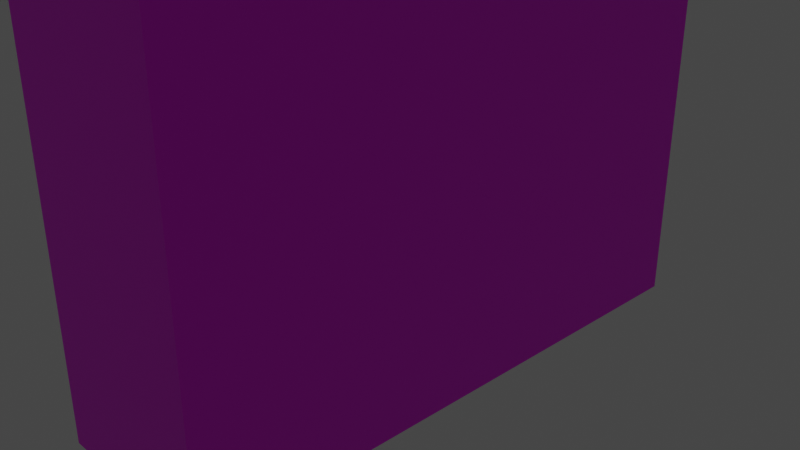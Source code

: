 # Source: wardrobe.blend  (saved by Blender 3.6.13; exported with 4.5.12 LTS)
import bpy
from mathutils import Matrix  # noqa: F401  (used for matrix-valued properties, if any)

bpy.ops.wm.read_factory_settings(use_empty=True)
scene = bpy.context.scene
scene.name = 'Scene'

# ---- collections
col_collection = bpy.data.collections.new('Collection'); scene.collection.children.link(col_collection)

# ---- images (referenced by path relative to the original .blend; pixels are not part of the script)
import os
ASSET_DIR = os.environ.get("B2B_ASSET_DIR", "")  # directory of the original .blend (textures are referenced by path, not embedded)
HERE = os.path.dirname(os.path.abspath(__file__))  # packed textures are extracted next to this script under _unpacked/

def load_image(name, relpath, width, height, colorspace="sRGB"):
    """Load a texture the original file referenced (path relative to the .blend, or extracted next to this script)."""
    p = next((c for c in (os.path.join(HERE, relpath), os.path.join(ASSET_DIR, relpath)) if relpath and os.path.exists(c)), "")
    if p:
        img = bpy.data.images.load(p, check_existing=True)
        img.name = name
    else:  # same state as the original file: an image datablock whose file is absent (Cycles renders it pink)
        img = bpy.data.images.new(name, width, height)
        img.source = "FILE"
        img.filepath = "//" + (relpath or name)
    img.colorspace_settings.name = colorspace
    return img
img_material_base_color = load_image('Material Base Color', '', 1024, 1024, 'sRGB')

# ---- materials (node trees are filled in below, after node groups)
mat_material = bpy.data.materials.new('Material')
mat_material.alpha_threshold = 0.0
mat_material.use_transparent_shadow = False
mat_material.roughness = 0.5
mat_material.line_color = (0.0, 0.0, 0.0, 1.0)

# ---- material node trees
mat_material.use_nodes = True; mat_material.node_tree.nodes.clear()
_N = mat_material.node_tree.nodes; _L = mat_material.node_tree.links
n0 = _N.new('ShaderNodeOutputMaterial'); n0.name = 'Material Output'; n0.location = (300, 300)
n1 = _N.new('ShaderNodeBsdfPrincipled'); n1.name = 'Principled BSDF'; n1.location = (10, 300)
n1.distribution = 'GGX'
n1.subsurface_method = 'RANDOM_WALK_SKIN'
n1.inputs[3].default_value = 1.45
n1.inputs[27].default_value = (0.0, 0.0, 0.0, 1.0)
n1.inputs[28].default_value = 1.0
n2 = _N.new('ShaderNodeTexImage'); n2.name = 'Image Texture'; n2.location = (-280, 280)
n2.image = img_material_base_color
_L.new(n1.outputs[0], n0.inputs[0])
_L.new(n2.outputs[0], n1.inputs[0])
n0.is_active_output = True

# ---- world
world_world = bpy.data.worlds.new('World'); scene.world = world_world
world_world.use_nodes = True; world_world.node_tree.nodes.clear()
_N = world_world.node_tree.nodes; _L = world_world.node_tree.links
n0 = _N.new('ShaderNodeOutputWorld'); n0.name = 'World Output'; n0.location = (300, 300)
n1 = _N.new('ShaderNodeBackground'); n1.name = 'Background'; n1.location = (10, 300)
n1.inputs[0].default_value = (0.05088, 0.05088, 0.05088, 1.0)
_L.new(n1.outputs[0], n0.inputs[0])
n0.is_active_output = True
world_world.color = (0.05088, 0.05088, 0.05088)
world_world.use_sun_shadow = False
world_world.sun_shadow_jitter_overblur = 0.0

# ---- cameras
cam_camera = bpy.data.cameras.new('Camera')
cam_camera.clip_end = 100.0
cam_camera.ortho_scale = 7.314

# ---- lights
light_light = bpy.data.lights.new('Light', 'POINT')
light_light.transmission_factor = 0.0
light_light.energy = 1000.0
light_light.shadow_soft_size = 0.1
light_light.shadow_maximum_resolution = 0.006
light_light.use_absolute_resolution = True

# ---- meshes
me_cube = bpy.data.meshes.new('Cube')
me_cube.from_pydata([(1.0, 1.0, 1.0), (1.0, 1.0, -1.0), (1.0, -1.0, 1.0), (1.0, -1.0, -1.0), (-1.0, 1.0, 1.0), (-1.0, 1.0, -1.0), (-1.0, -1.0, 1.0), (-1.0, -1.0, -1.0), (1.0, 1.0, 0.9424), (-1.0, -1.0, 0.9424), (1.0, -1.0, 0.9424), (-1.0, 1.0, 0.9424), (1.0, 1.0, -0.9029), (1.0, -1.0, -0.9029), (-1.0, 1.0, -0.9029), (-1.0, -1.0, -0.9029), (-1.0, 0.9, -1.0), (1.0, 0.9, 1.0), (-1.0, 0.9, 1.0), (1.0, 0.9, -1.0), (1.0, 0.9, 0.9424), (-1.0, 0.9, 0.9424), (-1.0, 0.9, -0.9029), (1.0, 0.9, -0.9029), (-1.0, -0.905, -1.0), (1.0, -0.905, 1.0), (1.0, -0.905, 0.9424), (1.0, -0.905, -0.9029), (-1.0, -0.905, 1.0), (1.0, -0.905, -1.0), (-1.0, -0.905, 0.9424), (-1.0, -0.905, -0.9029), (-1.0, -1.0, -0.4416), (-1.0, -1.0, 0.01975), (-1.0, -1.0, 0.4811), (1.0, 1.0, 0.4811), (1.0, 1.0, 0.01975), (1.0, 1.0, -0.4416), (1.0, -1.0, 0.4811), (1.0, -1.0, 0.01975), (1.0, -1.0, -0.4416), (-1.0, 1.0, 0.4811), (-1.0, 1.0, 0.01975), (-1.0, 1.0, -0.4416), (-1.0, 0.9, 0.4811), (-1.0, 0.9, 0.01975), (-1.0, 0.9, -0.4416), (1.0, 0.9, 0.4811), (1.0, 0.9, 0.01975), (1.0, 0.9, -0.4416), (-1.0, -0.905, 0.4811), (-1.0, -0.905, 0.01975), (-1.0, -0.905, -0.4416), (1.0, -0.905, 0.4811), (1.0, -0.905, 0.01975), (1.0, -0.905, -0.4416), (-1.0, -1.0, 0.4349), (1.0, 1.0, 0.4349), (1.0, -1.0, 0.4349), (-1.0, 1.0, 0.4349), (-1.0, 0.9, 0.4349), (1.0, 0.9, 0.4349), (-1.0, -0.905, 0.4349), (1.0, -0.905, 0.4349), (-1.0, -1.0, -0.02638), (1.0, 1.0, -0.02638), (1.0, -1.0, -0.02638), (-1.0, 1.0, -0.02638), (-1.0, 0.9, -0.02638), (1.0, 0.9, -0.02638), (-1.0, -0.905, -0.02638), (1.0, -0.905, -0.02638), (1.0, 1.0, -0.4877), (1.0, -1.0, -0.4877), (-1.0, 1.0, -0.4877), (-1.0, 0.9, -0.4877), (1.0, 0.9, -0.4877), (-1.0, -0.905, -0.4877), (1.0, -0.905, -0.4877), (-1.0, -1.0, -0.4877)], [], [(25, 28, 6, 2), (10, 2, 6, 9), (21, 18, 4, 11), (24, 29, 3, 7), (26, 25, 2, 10), (11, 4, 0, 8), (41, 11, 8, 35), (53, 26, 10, 38), (44, 21, 11, 41), (38, 10, 9, 34), (3, 13, 15, 7), (16, 22, 14, 5), (29, 27, 13, 3), (5, 14, 12, 1), (1, 12, 23, 19), (24, 31, 22, 16), (35, 8, 20, 47), (8, 0, 17, 20), (5, 1, 19, 16), (30, 28, 18, 21), (0, 4, 18, 17), (9, 6, 28, 30), (34, 9, 30, 50), (7, 15, 31, 24), (19, 23, 27, 29), (47, 20, 26, 53), (20, 17, 25, 26), (16, 19, 29, 24), (17, 18, 28, 25), (76, 49, 55, 78), (69, 48, 54, 71), (61, 47, 53, 63), (79, 32, 52, 77), (64, 33, 51, 70), (56, 34, 50, 62), (72, 37, 49, 76), (65, 36, 48, 69), (57, 35, 47, 61), (73, 40, 32, 79), (66, 39, 33, 64), (58, 38, 34, 56), (75, 46, 43, 74), (68, 45, 42, 67), (60, 44, 41, 59), (78, 55, 40, 73), (71, 54, 39, 66), (63, 53, 38, 58), (74, 43, 37, 72), (67, 42, 36, 65), (59, 41, 35, 57), (42, 59, 57, 36), (54, 63, 58, 39), (45, 60, 59, 42), (39, 58, 56, 33), (36, 57, 61, 48), (33, 56, 62, 51), (48, 61, 63, 54), (43, 67, 65, 37), (55, 71, 66, 40), (46, 68, 67, 43), (40, 66, 64, 32), (37, 65, 69, 49), (32, 64, 70, 52), (49, 69, 71, 55), (14, 74, 72, 12), (27, 78, 73, 13), (22, 75, 74, 14), (13, 73, 79, 15), (12, 72, 76, 23), (15, 79, 77, 31), (23, 76, 78, 27), (75, 46, 68, 45, 60, 44, 21, 18, 17, 20, 47, 61, 48, 69, 49, 76, 23, 22), (27, 13, 15, 31, 22, 23), (26, 20, 21, 30, 9, 10), (77, 52, 70, 51, 62, 50, 30, 26, 53, 63, 54, 71, 55, 78, 27, 29, 24, 31), (75, 46, 52, 77), (51, 45, 68, 70), (50, 44, 60, 62), (47, 44, 50, 53), (61, 60, 62, 63), (69, 68, 70, 71), (48, 45, 51, 54), (46, 49, 55, 52), (76, 75, 77, 78)])
_uv = me_cube.uv_layers.new(name='UVMap')
_uv.uv.foreach_set('vector', [0.625, 0.7381, 0.875, 0.7381, 0.875, 0.75, 0.625, 0.75, 0.6178, 0.75, 0.625, 0.75, 0.625, 1.0, 0.6178, 1.0, 0.6178, 0.2375, 0.625, 0.2375, 0.625, 0.25, 0.6178, 0.25, 0.125, 0.7381, 0.375, 0.7381, 0.375, 0.75, 0.125, 0.75, 0.6178, 0.7381, 0.625, 0.7381, 0.625, 0.75, 0.6178, 0.75, 0.6178, 0.25, 0.625, 0.25, 0.625, 0.5, 0.6178, 0.5, 0.5601, 0.25, 0.6178, 0.25, 0.6178, 0.5, 0.5601, 0.5, 0.5601, 0.7381, 0.6178, 0.7381, 0.6178, 0.75, 0.5601, 0.75, 0.5601, 0.2375, 0.6178, 0.2375, 0.6178, 0.25, 0.5601, 0.25, 0.5601, 0.75, 0.6178, 0.75, 0.6178, 1.0, 0.5601, 1.0, 0.375, 0.75, 0.3871, 0.75, 0.3871, 1.0, 0.375, 1.0, 0.375, 0.2375, 0.3871, 0.2375, 0.3871, 0.25, 0.375, 0.25, 0.375, 0.7381, 0.3871, 0.7381, 0.3871, 0.75, 0.375, 0.75, 0.375, 0.25, 0.3871, 0.25, 0.3871, 0.5, 0.375, 0.5, 0.375, 0.5, 0.3871, 0.5, 0.3871, 0.5125, 0.375, 0.5125, 0.375, 0.01187, 0.3871, 0.01187, 0.3871, 0.2375, 0.375, 0.2375, 0.5601, 0.5, 0.6178, 0.5, 0.6178, 0.5125, 0.5601, 0.5125, 0.6178, 0.5, 0.625, 0.5, 0.625, 0.5125, 0.6178, 0.5125, 0.125, 0.5, 0.375, 0.5, 0.375, 0.5125, 0.125, 0.5125, 0.6178, 0.01187, 0.625, 0.01187, 0.625, 0.2375, 0.6178, 0.2375, 0.625, 0.5, 0.875, 0.5, 0.875, 0.5125, 0.625, 0.5125, 0.6178, 0.0, 0.625, 0.0, 0.625, 0.01187, 0.6178, 0.01187, 0.5601, 0.0, 0.6178, 0.0, 0.6178, 0.01187, 0.5601, 0.01187, 0.375, 0.0, 0.3871, 0.0, 0.3871, 0.01187, 0.375, 0.01187, 0.375, 0.5125, 0.3871, 0.5125, 0.3871, 0.7381, 0.375, 0.7381, 0.5601, 0.5125, 0.6178, 0.5125, 0.6178, 0.7381, 0.5601, 0.7381, 0.6178, 0.5125, 0.625, 0.5125, 0.625, 0.7381, 0.6178, 0.7381, 0.125, 0.5125, 0.375, 0.5125, 0.375, 0.7381, 0.125, 0.7381, 0.625, 0.5125, 0.875, 0.5125, 0.875, 0.7381, 0.625, 0.7381, 0.439, 0.5125, 0.4448, 0.5125, 0.4448, 0.7381, 0.439, 0.7381, 0.4967, 0.5125, 0.5025, 0.5125, 0.5025, 0.7381, 0.4967, 0.7381, 0.5544, 0.5125, 0.5601, 0.5125, 0.5601, 0.7381, 0.5544, 0.7381, 0.439, 0.0, 0.4448, 0.0, 0.4448, 0.01187, 0.439, 0.01187, 0.4967, 0.0, 0.5025, 0.0, 0.5025, 0.01187, 0.4967, 0.01187, 0.5544, 0.0, 0.5601, 0.0, 0.5601, 0.01187, 0.5544, 0.01187, 0.439, 0.5, 0.4448, 0.5, 0.4448, 0.5125, 0.439, 0.5125, 0.4967, 0.5, 0.5025, 0.5, 0.5025, 0.5125, 0.4967, 0.5125, 0.5544, 0.5, 0.5601, 0.5, 0.5601, 0.5125, 0.5544, 0.5125, 0.439, 0.75, 0.4448, 0.75, 0.4448, 1.0, 0.439, 1.0, 0.4967, 0.75, 0.5025, 0.75, 0.5025, 1.0, 0.4967, 1.0, 0.5544, 0.75, 0.5601, 0.75, 0.5601, 1.0, 0.5544, 1.0, 0.439, 0.2375, 0.4448, 0.2375, 0.4448, 0.25, 0.439, 0.25, 0.4967, 0.2375, 0.5025, 0.2375, 0.5025, 0.25, 0.4967, 0.25, 0.5544, 0.2375, 0.5601, 0.2375, 0.5601, 0.25, 0.5544, 0.25, 0.439, 0.7381, 0.4448, 0.7381, 0.4448, 0.75, 0.439, 0.75, 0.4967, 0.7381, 0.5025, 0.7381, 0.5025, 0.75, 0.4967, 0.75, 0.5544, 0.7381, 0.5601, 0.7381, 0.5601, 0.75, 0.5544, 0.75, 0.439, 0.25, 0.4448, 0.25, 0.4448, 0.5, 0.439, 0.5, 0.4967, 0.25, 0.5025, 0.25, 0.5025, 0.5, 0.4967, 0.5, 0.5544, 0.25, 0.5601, 0.25, 0.5601, 0.5, 0.5544, 0.5, 0.5025, 0.25, 0.5544, 0.25, 0.5544, 0.5, 0.5025, 0.5, 0.5025, 0.7381, 0.5544, 0.7381, 0.5544, 0.75, 0.5025, 0.75, 0.5025, 0.2375, 0.5544, 0.2375, 0.5544, 0.25, 0.5025, 0.25, 0.5025, 0.75, 0.5544, 0.75, 0.5544, 1.0, 0.5025, 1.0, 0.5025, 0.5, 0.5544, 0.5, 0.5544, 0.5125, 0.5025, 0.5125, 0.5025, 0.0, 0.5544, 0.0, 0.5544, 0.01187, 0.5025, 0.01187, 0.5025, 0.5125, 0.5544, 0.5125, 0.5544, 0.7381, 0.5025, 0.7381, 0.4448, 0.25, 0.4967, 0.25, 0.4967, 0.5, 0.4448, 0.5, 0.4448, 0.7381, 0.4967, 0.7381, 0.4967, 0.75, 0.4448, 0.75, 0.4448, 0.2375, 0.4967, 0.2375, 0.4967, 0.25, 0.4448, 0.25, 0.4448, 0.75, 0.4967, 0.75, 0.4967, 1.0, 0.4448, 1.0, 0.4448, 0.5, 0.4967, 0.5, 0.4967, 0.5125, 0.4448, 0.5125, 0.4448, 0.0, 0.4967, 0.0, 0.4967, 0.01187, 0.4448, 0.01187, 0.4448, 0.5125, 0.4967, 0.5125, 0.4967, 0.7381, 0.4448, 0.7381, 0.3871, 0.25, 0.439, 0.25, 0.439, 0.5, 0.3871, 0.5, 0.3871, 0.7381, 0.439, 0.7381, 0.439, 0.75, 0.3871, 0.75, 0.3871, 0.2375, 0.439, 0.2375, 0.439, 0.25, 0.3871, 0.25, 0.3871, 0.75, 0.439, 0.75, 0.439, 1.0, 0.3871, 1.0, 0.3871, 0.5, 0.439, 0.5, 0.439, 0.5125, 0.3871, 0.5125, 0.3871, 0.0, 0.439, 0.0, 0.439, 0.01187, 0.3871, 0.01187, 0.3871, 0.5125, 0.439, 0.5125, 0.439, 0.7381, 0.3871, 0.7381, 0.0, 0.0, 0.0, 0.0, 0.0, 0.0, 0.0, 0.0, 0.0, 0.0, 0.0, 0.0, 0.0, 0.0, 0.0, 0.0, 0.0, 0.0, 0.0, 0.0, 0.0, 0.0, 0.0, 0.0, 0.0, 0.0, 0.0, 0.0, 0.0, 0.0, 0.0, 0.0, 0.0, 0.0, 0.0, 0.0, 0.0, 0.0, 0.0, 0.0, 0.0, 0.0, 0.0, 0.0, 0.0, 0.0, 0.0, 0.0, 0.0, 0.0, 0.0, 0.0, 0.0, 0.0, 0.0, 0.0, 0.0, 0.0, 0.0, 0.0, 0.0, 0.0, 0.0, 0.0, 0.0, 0.0, 0.0, 0.0, 0.0, 0.0, 0.0, 0.0, 0.0, 0.0, 0.0, 0.0, 0.0, 0.0, 0.0, 0.0, 0.0, 0.0, 0.0, 0.0, 0.0, 0.0, 0.0, 0.0, 0.0, 0.0, 0.0, 0.0, 0.0, 0.0, 0.0, 0.0, 0.439, 0.2375, 0.4448, 0.2375, 0.4448, 0.01187, 0.439, 0.01187, 0.0, 0.0, 0.0, 0.0, 0.0, 0.0, 0.0, 0.0, 0.0, 0.0, 0.0, 0.0, 0.0, 0.0, 0.0, 0.0, 0.5601, 0.5125, 0.0, 0.0, 0.0, 0.0, 0.5601, 0.7381, 0.5544, 0.5125, 0.0, 0.0, 0.0, 0.0, 0.5544, 0.7381, 0.4967, 0.5125, 0.0, 0.0, 0.0, 0.0, 0.4967, 0.7381, 0.5025, 0.5125, 0.0, 0.0, 0.0, 0.0, 0.5025, 0.7381, 0.4448, 0.2375, 0.4448, 0.5125, 0.4448, 0.7381, 0.4448, 0.01187, 0.439, 0.5125, 0.439, 0.2375, 0.439, 0.01187, 0.439, 0.7381])
me_cube.materials.append(mat_material)
me_cube.use_mirror_vertex_groups = False
me_cube.update()

# ---- objects
ob_cube = bpy.data.objects.new('Cube', me_cube)
ob_light = bpy.data.objects.new('Light', light_light)
ob_camera = bpy.data.objects.new('Camera', cam_camera)

# ---- transforms, parenting, visibility, modifiers, constraints
ob_cube.location = (0.0, 0.0, 2.43)
ob_cube.scale = (1.0, 3.27, 4.077)
ob_cube.lock_rotations_4d = False
ob_cube.empty_display_type = 'ARROWS'
ob_cube.lineart.crease_threshold = 0.0
ob_light.location = (-5.924, 6.005, 5.904)
ob_light.rotation_euler = (0.6503, 0.05522, 1.866)
ob_light.lock_rotations_4d = False
ob_light.empty_display_type = 'ARROWS'
ob_light.color = (0.0, 0.0, 0.0, 0.0)
ob_light.lineart.crease_threshold = 0.0
ob_camera.location = (7.359, -6.926, 4.958)
ob_camera.rotation_euler = (1.109, 0.0, 0.8149)
ob_camera.lock_rotations_4d = False
ob_camera.empty_display_type = 'ARROWS'
ob_camera.color = (0.0, 0.0, 0.0, 0.0)
ob_camera.display_type = 'WIRE'
ob_camera.lineart.crease_threshold = 0.0

# ---- collection membership
col_collection.objects.link(ob_cube)
col_collection.objects.link(ob_light)
col_collection.objects.link(ob_camera)

# ---- scene / render settings (as saved in the file)
scene.camera = ob_camera
scene.frame_start = 1; scene.frame_end = 250; scene.frame_set(1)
scene.render.engine = 'BLENDER_EEVEE_NEXT'
scene.cycles.sampling_pattern = 'TABULATED_SOBOL'
scene.view_settings.view_transform = 'Filmic'
bpy.context.view_layer.update()
